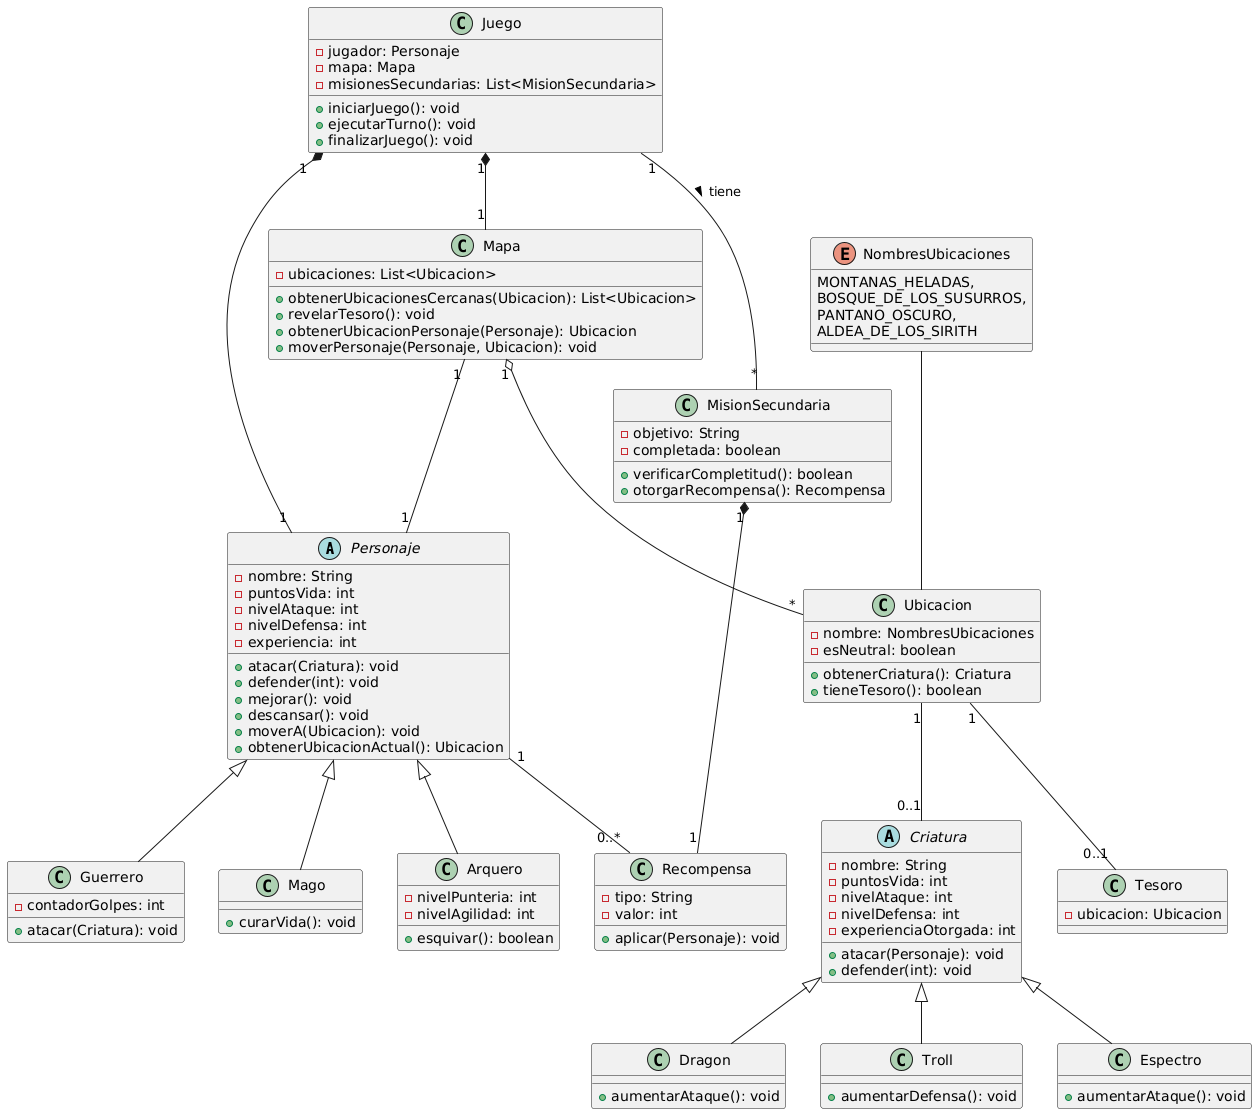

The diagram above was rendered by PlantUML. Its source (embedded in the PNG):
@startuml
abstract class Personaje {
  -nombre: String
  -puntosVida: int
  -nivelAtaque: int
  -nivelDefensa: int
  -experiencia: int
  +atacar(Criatura): void
  +defender(int): void
  +mejorar(): void
  +descansar(): void
  +moverA(Ubicacion): void
  +obtenerUbicacionActual(): Ubicacion
}

class Guerrero extends Personaje {
  -contadorGolpes: int
  +atacar(Criatura): void
}

class Mago extends Personaje {
  +curarVida(): void
}

class Arquero extends Personaje {
  -nivelPunteria: int
  -nivelAgilidad: int
  +esquivar(): boolean
}

abstract class Criatura {
  -nombre: String
  -puntosVida: int
  -nivelAtaque: int
  -nivelDefensa: int
  -experienciaOtorgada: int
  +atacar(Personaje): void
  +defender(int): void
}

class Dragon extends Criatura {
  +aumentarAtaque(): void
}

class Troll extends Criatura {
  +aumentarDefensa(): void
}

class Espectro extends Criatura {
  +aumentarAtaque(): void
}

class Ubicacion {
  -nombre: NombresUbicaciones
  -esNeutral: boolean
  +obtenerCriatura(): Criatura
  +tieneTesoro(): boolean
}

class Mapa {
  -ubicaciones: List<Ubicacion>
  +obtenerUbicacionesCercanas(Ubicacion): List<Ubicacion>
  +revelarTesoro(): void
  +obtenerUbicacionPersonaje(Personaje): Ubicacion
  +moverPersonaje(Personaje, Ubicacion): void
}

class Juego {
  -jugador: Personaje
  -mapa: Mapa
  -misionesSecundarias: List<MisionSecundaria>
  +iniciarJuego(): void
  +ejecutarTurno(): void
  +finalizarJuego(): void
}

class MisionSecundaria {
  -objetivo: String
  -completada: boolean
  +verificarCompletitud(): boolean
  +otorgarRecompensa(): Recompensa
}

class Recompensa {
  -tipo: String
  -valor: int
  +aplicar(Personaje): void
}

class Tesoro {
  -ubicacion: Ubicacion
}

enum NombresUbicaciones {
    MONTANAS_HELADAS,
    BOSQUE_DE_LOS_SUSURROS,
    PANTANO_OSCURO,
    ALDEA_DE_LOS_SIRITH
}

NombresUbicaciones -- Ubicacion
Juego "1" *-- "1" Personaje
Juego "1" *-- "1" Mapa
Juego "1" -- "*" MisionSecundaria: tiene >
Mapa "1" o-- "*" Ubicacion
Mapa "1" -- "1" Personaje
Ubicacion "1" -- "0..1" Criatura
Ubicacion "1" -- "0..1" Tesoro
MisionSecundaria "1" *-- "1" Recompensa
Personaje "1" -- "0..*" Recompensa
@enduml